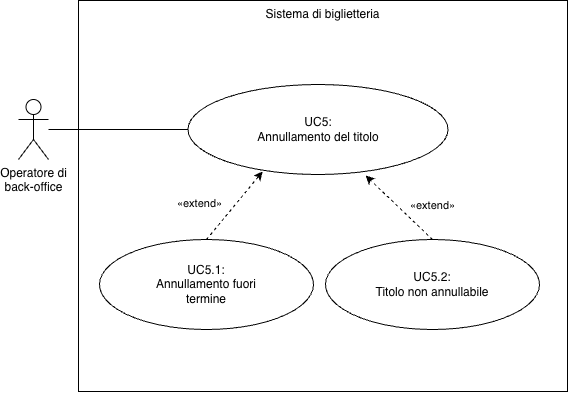

The diagram above was exported from draw.io. Its source (the exported page's mxGraphModel, read from the mxfile embedded in the PNG):
<mxGraphModel dx="808" dy="887" grid="0" gridSize="10" guides="1" tooltips="1" connect="1" arrows="1" fold="1" page="1" pageScale="1" pageWidth="827" pageHeight="1169" background="#FFFFFF" math="0" shadow="0">
  <root>
    <mxCell id="xHo955iyH9aWLtKOAmyd-0" />
    <mxCell id="xHo955iyH9aWLtKOAmyd-1" parent="xHo955iyH9aWLtKOAmyd-0" />
    <mxCell id="xHo955iyH9aWLtKOAmyd-2" parent="xHo955iyH9aWLtKOAmyd-1" style="rounded=0;whiteSpace=wrap;html=1;fillColor=default;verticalAlign=top;" value="Sistema di biglietteria" vertex="1">
      <mxGeometry height="391" width="489" x="198" y="209" as="geometry" />
    </mxCell>
    <mxCell id="xHo955iyH9aWLtKOAmyd-3" parent="xHo955iyH9aWLtKOAmyd-1" style="ellipse;whiteSpace=wrap;html=1;rounded=0;strokeColor=default;align=center;verticalAlign=middle;fontFamily=Helvetica;fontSize=12;fontColor=default;fillColor=default;" value="UC5:&lt;br&gt;Annullamento del titolo" vertex="1">
      <mxGeometry height="90" width="260" x="307.5" y="293" as="geometry" />
    </mxCell>
    <mxCell id="xHo955iyH9aWLtKOAmyd-4" edge="1" parent="xHo955iyH9aWLtKOAmyd-1" source="xHo955iyH9aWLtKOAmyd-5" style="edgeStyle=none;html=1;entryX=0;entryY=0.5;entryDx=0;entryDy=0;endArrow=none;endFill=0;" target="xHo955iyH9aWLtKOAmyd-3">
      <mxGeometry relative="1" as="geometry" />
    </mxCell>
    <mxCell id="xHo955iyH9aWLtKOAmyd-5" parent="xHo955iyH9aWLtKOAmyd-1" style="shape=umlActor;verticalLabelPosition=bottom;verticalAlign=top;html=1;rounded=0;strokeColor=default;align=center;fontFamily=Helvetica;fontSize=12;fontColor=default;fillColor=default;" value="Operatore di&lt;br&gt;back-office" vertex="1">
      <mxGeometry height="60" width="30" x="138" y="308" as="geometry" />
    </mxCell>
    <mxCell id="u9KPBnpFJ6JL3oMG-l48-3" parent="xHo955iyH9aWLtKOAmyd-1" style="ellipse;whiteSpace=wrap;html=1;rounded=0;strokeColor=default;align=center;verticalAlign=middle;fontFamily=Helvetica;fontSize=12;fontColor=default;fillColor=default;" value="UC5.1:&lt;br&gt;Annullamento fuori&lt;br&gt;termine" vertex="1">
      <mxGeometry height="90" width="214" x="219" y="448" as="geometry" />
    </mxCell>
    <mxCell id="u9KPBnpFJ6JL3oMG-l48-4" parent="xHo955iyH9aWLtKOAmyd-1" style="ellipse;whiteSpace=wrap;html=1;rounded=0;strokeColor=default;align=center;verticalAlign=middle;fontFamily=Helvetica;fontSize=12;fontColor=default;fillColor=default;" value="UC5.2:&lt;br&gt;Titolo non annullabile" vertex="1">
      <mxGeometry height="90" width="214" x="445" y="448" as="geometry" />
    </mxCell>
    <mxCell id="IPeWcFR3M2J6i7nqcDo5-0" edge="1" parent="xHo955iyH9aWLtKOAmyd-1" source="u9KPBnpFJ6JL3oMG-l48-3" style="edgeStyle=none;html=1;dashed=1;entryX=0.287;entryY=0.967;entryDx=0;entryDy=0;exitX=0.5;exitY=0;exitDx=0;exitDy=0;entryPerimeter=0;" target="xHo955iyH9aWLtKOAmyd-3">
      <mxGeometry relative="1" as="geometry">
        <mxPoint x="333.5" y="438" as="sourcePoint" />
        <mxPoint x="371.5" y="393" as="targetPoint" />
      </mxGeometry>
    </mxCell>
    <mxCell id="IPeWcFR3M2J6i7nqcDo5-1" connectable="0" parent="IPeWcFR3M2J6i7nqcDo5-0" style="edgeLabel;html=1;align=center;verticalAlign=middle;resizable=0;points=[];" value="&lt;span style=&quot;color: rgb(0, 0, 0);&quot;&gt;«extend»&lt;/span&gt;" vertex="1">
      <mxGeometry relative="1" x="-0.1821" y="-2" as="geometry">
        <mxPoint x="-32" y="-10" as="offset" />
      </mxGeometry>
    </mxCell>
    <mxCell id="IPeWcFR3M2J6i7nqcDo5-2" edge="1" parent="xHo955iyH9aWLtKOAmyd-1" source="u9KPBnpFJ6JL3oMG-l48-4" style="edgeStyle=none;html=1;dashed=1;exitX=0.5;exitY=0;exitDx=0;exitDy=0;entryX=0.683;entryY=1.011;entryDx=0;entryDy=0;entryPerimeter=0;" target="xHo955iyH9aWLtKOAmyd-3">
      <mxGeometry relative="1" as="geometry">
        <mxPoint x="549.5" y="438" as="sourcePoint" />
        <mxPoint x="489.5" y="395" as="targetPoint" />
      </mxGeometry>
    </mxCell>
    <mxCell id="IPeWcFR3M2J6i7nqcDo5-3" connectable="0" parent="IPeWcFR3M2J6i7nqcDo5-2" style="edgeLabel;html=1;align=center;verticalAlign=middle;resizable=0;points=[];" value="&lt;span style=&quot;color: rgb(0, 0, 0);&quot;&gt;«extend»&lt;/span&gt;" vertex="1">
      <mxGeometry relative="1" x="-0.1821" y="-2" as="geometry">
        <mxPoint x="26" y="-7" as="offset" />
      </mxGeometry>
    </mxCell>
  </root>
</mxGraphModel>